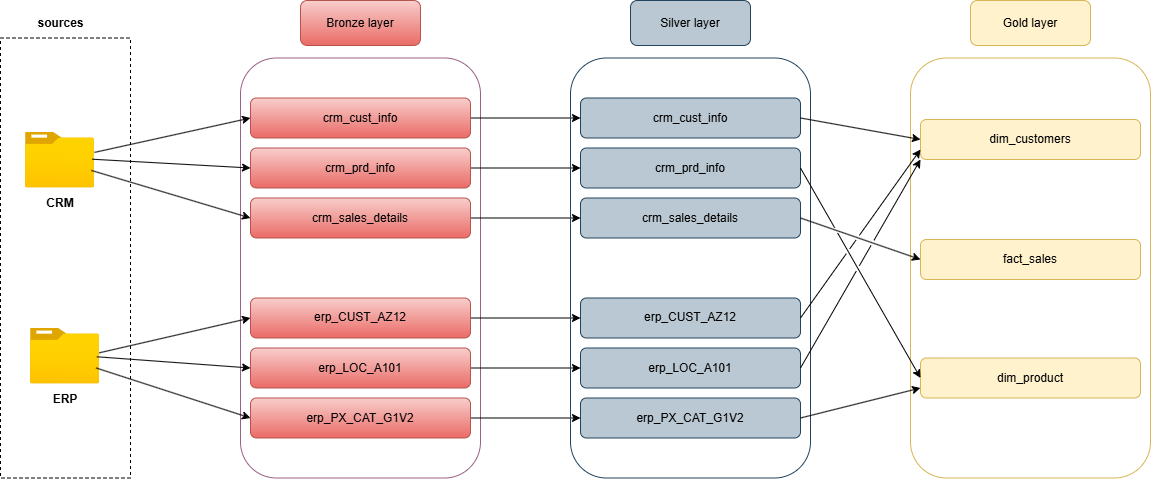

The diagram above was exported from draw.io. Its source (the exported page's mxGraphModel, read from the mxfile embedded in the PNG):
<mxGraphModel dx="1606" dy="963" grid="1" gridSize="10" guides="1" tooltips="1" connect="1" arrows="1" fold="1" page="1" pageScale="1" pageWidth="1700" pageHeight="1100" math="0" shadow="0">
  <root>
    <mxCell id="0" />
    <mxCell id="1" parent="0" />
    <mxCell id="6uaA37iczuuSa6wG3mqh-1" value="" style="rounded=0;whiteSpace=wrap;html=1;fillColor=none;dashed=1;" parent="1" vertex="1">
      <mxGeometry x="170" y="348.5" width="130" height="440" as="geometry" />
    </mxCell>
    <mxCell id="6uaA37iczuuSa6wG3mqh-2" value="&lt;b&gt;sources&lt;/b&gt;" style="text;html=1;align=center;verticalAlign=middle;resizable=0;points=[];autosize=1;strokeColor=none;fillColor=none;" parent="1" vertex="1">
      <mxGeometry x="195" y="318.5" width="70" height="30" as="geometry" />
    </mxCell>
    <mxCell id="6uaA37iczuuSa6wG3mqh-3" value="" style="image;aspect=fixed;html=1;points=[];align=center;fontSize=12;image=img/lib/azure2/general/Folder_Blank.svg;" parent="1" vertex="1">
      <mxGeometry x="195" y="442.5" width="69" height="56.00000000000001" as="geometry" />
    </mxCell>
    <mxCell id="6uaA37iczuuSa6wG3mqh-4" value="" style="image;aspect=fixed;html=1;points=[];align=center;fontSize=12;image=img/lib/azure2/general/Folder_Blank.svg;" parent="1" vertex="1">
      <mxGeometry x="200" y="638.5" width="69" height="56.00000000000001" as="geometry" />
    </mxCell>
    <mxCell id="6uaA37iczuuSa6wG3mqh-5" value="&lt;b&gt;CRM&lt;/b&gt;" style="text;html=1;align=center;verticalAlign=middle;whiteSpace=wrap;rounded=0;" parent="1" vertex="1">
      <mxGeometry x="200" y="498.5" width="60" height="30" as="geometry" />
    </mxCell>
    <mxCell id="6uaA37iczuuSa6wG3mqh-6" value="&lt;b&gt;ERP&lt;/b&gt;" style="text;html=1;align=center;verticalAlign=middle;whiteSpace=wrap;rounded=0;" parent="1" vertex="1">
      <mxGeometry x="205" y="694.5" width="60" height="30" as="geometry" />
    </mxCell>
    <mxCell id="6uaA37iczuuSa6wG3mqh-7" value="Bronze layer" style="rounded=1;whiteSpace=wrap;html=1;fillColor=#f8cecc;gradientColor=#ea6b66;strokeColor=#b85450;" parent="1" vertex="1">
      <mxGeometry x="470" y="311" width="120" height="45" as="geometry" />
    </mxCell>
    <mxCell id="6uaA37iczuuSa6wG3mqh-8" value="" style="rounded=1;whiteSpace=wrap;html=1;fillColor=none;gradientColor=#d5739d;strokeColor=#996185;" parent="1" vertex="1">
      <mxGeometry x="410" y="368.5" width="240" height="420" as="geometry" />
    </mxCell>
    <mxCell id="hJdeyNXcnBecXwSVRkFw-9" style="edgeStyle=orthogonalEdgeStyle;rounded=0;orthogonalLoop=1;jettySize=auto;html=1;exitX=1;exitY=0.5;exitDx=0;exitDy=0;entryX=0;entryY=0.5;entryDx=0;entryDy=0;" parent="1" source="6uaA37iczuuSa6wG3mqh-9" target="hJdeyNXcnBecXwSVRkFw-3" edge="1">
      <mxGeometry relative="1" as="geometry" />
    </mxCell>
    <mxCell id="6uaA37iczuuSa6wG3mqh-9" value="crm_cust_info" style="rounded=1;whiteSpace=wrap;html=1;fillColor=#f8cecc;strokeColor=#b85450;gradientColor=#ea6b66;" parent="1" vertex="1">
      <mxGeometry x="420" y="408.5" width="220" height="40" as="geometry" />
    </mxCell>
    <mxCell id="hJdeyNXcnBecXwSVRkFw-10" style="edgeStyle=orthogonalEdgeStyle;rounded=0;orthogonalLoop=1;jettySize=auto;html=1;exitX=1;exitY=0.5;exitDx=0;exitDy=0;entryX=0;entryY=0.5;entryDx=0;entryDy=0;" parent="1" source="6uaA37iczuuSa6wG3mqh-10" target="hJdeyNXcnBecXwSVRkFw-4" edge="1">
      <mxGeometry relative="1" as="geometry" />
    </mxCell>
    <mxCell id="6uaA37iczuuSa6wG3mqh-10" value="crm_prd_info" style="rounded=1;whiteSpace=wrap;html=1;fillColor=#f8cecc;gradientColor=#ea6b66;strokeColor=#b85450;" parent="1" vertex="1">
      <mxGeometry x="420" y="458.5" width="220" height="40" as="geometry" />
    </mxCell>
    <mxCell id="hJdeyNXcnBecXwSVRkFw-11" style="edgeStyle=orthogonalEdgeStyle;rounded=0;orthogonalLoop=1;jettySize=auto;html=1;exitX=1;exitY=0.5;exitDx=0;exitDy=0;entryX=0;entryY=0.5;entryDx=0;entryDy=0;" parent="1" source="6uaA37iczuuSa6wG3mqh-11" target="hJdeyNXcnBecXwSVRkFw-5" edge="1">
      <mxGeometry relative="1" as="geometry" />
    </mxCell>
    <mxCell id="6uaA37iczuuSa6wG3mqh-11" value="crm_sales_details" style="rounded=1;whiteSpace=wrap;html=1;fillColor=#f8cecc;gradientColor=#ea6b66;strokeColor=#b85450;" parent="1" vertex="1">
      <mxGeometry x="420" y="508.5" width="220" height="40" as="geometry" />
    </mxCell>
    <mxCell id="hJdeyNXcnBecXwSVRkFw-12" style="edgeStyle=orthogonalEdgeStyle;rounded=0;orthogonalLoop=1;jettySize=auto;html=1;exitX=1;exitY=0.5;exitDx=0;exitDy=0;" parent="1" source="6uaA37iczuuSa6wG3mqh-12" target="hJdeyNXcnBecXwSVRkFw-6" edge="1">
      <mxGeometry relative="1" as="geometry" />
    </mxCell>
    <mxCell id="6uaA37iczuuSa6wG3mqh-12" value="erp_CUST_AZ12" style="rounded=1;whiteSpace=wrap;html=1;fillColor=#f8cecc;gradientColor=#ea6b66;strokeColor=#b85450;" parent="1" vertex="1">
      <mxGeometry x="420" y="608.5" width="220" height="40" as="geometry" />
    </mxCell>
    <mxCell id="hJdeyNXcnBecXwSVRkFw-14" style="edgeStyle=orthogonalEdgeStyle;rounded=0;orthogonalLoop=1;jettySize=auto;html=1;exitX=1;exitY=0.5;exitDx=0;exitDy=0;" parent="1" source="6uaA37iczuuSa6wG3mqh-13" target="hJdeyNXcnBecXwSVRkFw-7" edge="1">
      <mxGeometry relative="1" as="geometry" />
    </mxCell>
    <mxCell id="6uaA37iczuuSa6wG3mqh-13" value="erp_PX_CAT_G1V2" style="rounded=1;whiteSpace=wrap;html=1;fillColor=#f8cecc;gradientColor=#ea6b66;strokeColor=#b85450;" parent="1" vertex="1">
      <mxGeometry x="420" y="708.5" width="220" height="40" as="geometry" />
    </mxCell>
    <mxCell id="hJdeyNXcnBecXwSVRkFw-13" style="edgeStyle=orthogonalEdgeStyle;rounded=0;orthogonalLoop=1;jettySize=auto;html=1;exitX=1;exitY=0.5;exitDx=0;exitDy=0;" parent="1" source="6uaA37iczuuSa6wG3mqh-14" target="hJdeyNXcnBecXwSVRkFw-8" edge="1">
      <mxGeometry relative="1" as="geometry" />
    </mxCell>
    <mxCell id="6uaA37iczuuSa6wG3mqh-14" value="erp_LOC_A101" style="rounded=1;whiteSpace=wrap;html=1;fillColor=#f8cecc;gradientColor=#ea6b66;strokeColor=#b85450;" parent="1" vertex="1">
      <mxGeometry x="420" y="658.5" width="220" height="40" as="geometry" />
    </mxCell>
    <mxCell id="6uaA37iczuuSa6wG3mqh-15" value="" style="endArrow=classic;html=1;rounded=0;entryX=0;entryY=0.5;entryDx=0;entryDy=0;" parent="1" source="6uaA37iczuuSa6wG3mqh-3" target="6uaA37iczuuSa6wG3mqh-9" edge="1">
      <mxGeometry width="50" height="50" relative="1" as="geometry">
        <mxPoint x="560" y="588.5" as="sourcePoint" />
        <mxPoint x="610" y="538.5" as="targetPoint" />
      </mxGeometry>
    </mxCell>
    <mxCell id="6uaA37iczuuSa6wG3mqh-16" value="" style="endArrow=classic;html=1;rounded=0;exitX=0.965;exitY=0.486;exitDx=0;exitDy=0;exitPerimeter=0;entryX=0;entryY=0.5;entryDx=0;entryDy=0;" parent="1" source="6uaA37iczuuSa6wG3mqh-3" target="6uaA37iczuuSa6wG3mqh-10" edge="1">
      <mxGeometry width="50" height="50" relative="1" as="geometry">
        <mxPoint x="560" y="588.5" as="sourcePoint" />
        <mxPoint x="610" y="538.5" as="targetPoint" />
      </mxGeometry>
    </mxCell>
    <mxCell id="6uaA37iczuuSa6wG3mqh-17" value="" style="endArrow=classic;html=1;rounded=0;exitX=0.954;exitY=0.686;exitDx=0;exitDy=0;exitPerimeter=0;entryX=0;entryY=0.5;entryDx=0;entryDy=0;" parent="1" source="6uaA37iczuuSa6wG3mqh-3" target="6uaA37iczuuSa6wG3mqh-11" edge="1">
      <mxGeometry width="50" height="50" relative="1" as="geometry">
        <mxPoint x="560" y="588.5" as="sourcePoint" />
        <mxPoint x="610" y="538.5" as="targetPoint" />
      </mxGeometry>
    </mxCell>
    <mxCell id="6uaA37iczuuSa6wG3mqh-21" value="" style="endArrow=classic;html=1;rounded=0;exitX=0.962;exitY=0.514;exitDx=0;exitDy=0;exitPerimeter=0;entryX=0;entryY=0.5;entryDx=0;entryDy=0;" parent="1" source="6uaA37iczuuSa6wG3mqh-4" target="6uaA37iczuuSa6wG3mqh-14" edge="1">
      <mxGeometry width="50" height="50" relative="1" as="geometry">
        <mxPoint x="560" y="588.5" as="sourcePoint" />
        <mxPoint x="610" y="538.5" as="targetPoint" />
      </mxGeometry>
    </mxCell>
    <mxCell id="6uaA37iczuuSa6wG3mqh-22" value="" style="endArrow=classic;html=1;rounded=0;exitX=0.997;exitY=0.443;exitDx=0;exitDy=0;exitPerimeter=0;entryX=0;entryY=0.5;entryDx=0;entryDy=0;" parent="1" source="6uaA37iczuuSa6wG3mqh-4" target="6uaA37iczuuSa6wG3mqh-12" edge="1">
      <mxGeometry width="50" height="50" relative="1" as="geometry">
        <mxPoint x="560" y="588.5" as="sourcePoint" />
        <mxPoint x="610" y="538.5" as="targetPoint" />
      </mxGeometry>
    </mxCell>
    <mxCell id="6uaA37iczuuSa6wG3mqh-23" value="" style="endArrow=classic;html=1;rounded=0;exitX=0.951;exitY=0.714;exitDx=0;exitDy=0;exitPerimeter=0;entryX=0;entryY=0.5;entryDx=0;entryDy=0;" parent="1" source="6uaA37iczuuSa6wG3mqh-4" target="6uaA37iczuuSa6wG3mqh-13" edge="1">
      <mxGeometry width="50" height="50" relative="1" as="geometry">
        <mxPoint x="560" y="588.5" as="sourcePoint" />
        <mxPoint x="610" y="538.5" as="targetPoint" />
      </mxGeometry>
    </mxCell>
    <mxCell id="hJdeyNXcnBecXwSVRkFw-1" value="Silver layer" style="rounded=1;whiteSpace=wrap;html=1;fillColor=#bac8d3;strokeColor=#23445d;" parent="1" vertex="1">
      <mxGeometry x="800" y="311" width="120" height="45" as="geometry" />
    </mxCell>
    <mxCell id="hJdeyNXcnBecXwSVRkFw-2" value="" style="rounded=1;whiteSpace=wrap;html=1;fillColor=none;strokeColor=#23445d;" parent="1" vertex="1">
      <mxGeometry x="740" y="368.5" width="240" height="420" as="geometry" />
    </mxCell>
    <mxCell id="hJdeyNXcnBecXwSVRkFw-3" value="crm_cust_info" style="rounded=1;whiteSpace=wrap;html=1;fillColor=#bac8d3;strokeColor=#23445d;" parent="1" vertex="1">
      <mxGeometry x="750" y="408.5" width="220" height="40" as="geometry" />
    </mxCell>
    <mxCell id="hJdeyNXcnBecXwSVRkFw-4" value="crm_prd_info" style="rounded=1;whiteSpace=wrap;html=1;fillColor=#bac8d3;strokeColor=#23445d;" parent="1" vertex="1">
      <mxGeometry x="750" y="458.5" width="220" height="40" as="geometry" />
    </mxCell>
    <mxCell id="hJdeyNXcnBecXwSVRkFw-5" value="crm_sales_details" style="rounded=1;whiteSpace=wrap;html=1;fillColor=#bac8d3;strokeColor=#23445d;" parent="1" vertex="1">
      <mxGeometry x="750" y="508.5" width="220" height="40" as="geometry" />
    </mxCell>
    <mxCell id="hJdeyNXcnBecXwSVRkFw-6" value="erp_CUST_AZ12" style="rounded=1;whiteSpace=wrap;html=1;fillColor=#bac8d3;strokeColor=#23445d;" parent="1" vertex="1">
      <mxGeometry x="750" y="608.5" width="220" height="40" as="geometry" />
    </mxCell>
    <mxCell id="hJdeyNXcnBecXwSVRkFw-7" value="erp_PX_CAT_G1V2" style="rounded=1;whiteSpace=wrap;html=1;fillColor=#bac8d3;strokeColor=#23445d;" parent="1" vertex="1">
      <mxGeometry x="750" y="708.5" width="220" height="40" as="geometry" />
    </mxCell>
    <mxCell id="hJdeyNXcnBecXwSVRkFw-8" value="erp_LOC_A101" style="rounded=1;whiteSpace=wrap;html=1;fillColor=#bac8d3;strokeColor=#23445d;" parent="1" vertex="1">
      <mxGeometry x="750" y="658.5" width="220" height="40" as="geometry" />
    </mxCell>
    <mxCell id="ja_lECrBdOOLHndBEr9h-1" value="Gold layer" style="rounded=1;whiteSpace=wrap;html=1;fillColor=#fff2cc;strokeColor=#d6b656;" vertex="1" parent="1">
      <mxGeometry x="1140" y="311" width="120" height="45" as="geometry" />
    </mxCell>
    <mxCell id="ja_lECrBdOOLHndBEr9h-2" value="" style="rounded=1;whiteSpace=wrap;html=1;fillColor=none;strokeColor=#d6b656;" vertex="1" parent="1">
      <mxGeometry x="1080" y="368.5" width="240" height="420" as="geometry" />
    </mxCell>
    <mxCell id="ja_lECrBdOOLHndBEr9h-3" value="fact_sales" style="rounded=1;whiteSpace=wrap;html=1;fillColor=#fff2cc;strokeColor=#d6b656;" vertex="1" parent="1">
      <mxGeometry x="1090" y="550" width="220" height="40" as="geometry" />
    </mxCell>
    <mxCell id="ja_lECrBdOOLHndBEr9h-4" value="dim_customers" style="rounded=1;whiteSpace=wrap;html=1;fillColor=#fff2cc;strokeColor=#d6b656;" vertex="1" parent="1">
      <mxGeometry x="1090" y="430" width="220" height="40" as="geometry" />
    </mxCell>
    <mxCell id="ja_lECrBdOOLHndBEr9h-5" value="dim_product" style="rounded=1;whiteSpace=wrap;html=1;fillColor=#fff2cc;strokeColor=#d6b656;" vertex="1" parent="1">
      <mxGeometry x="1090" y="668.5" width="220" height="40" as="geometry" />
    </mxCell>
    <mxCell id="ja_lECrBdOOLHndBEr9h-12" value="" style="endArrow=classic;html=1;rounded=0;entryX=0;entryY=0.5;entryDx=0;entryDy=0;exitX=1;exitY=0.5;exitDx=0;exitDy=0;jumpStyle=gap;" edge="1" parent="1" source="hJdeyNXcnBecXwSVRkFw-5" target="ja_lECrBdOOLHndBEr9h-3">
      <mxGeometry width="50" height="50" relative="1" as="geometry">
        <mxPoint x="1000" y="660" as="sourcePoint" />
        <mxPoint x="1050" y="610" as="targetPoint" />
      </mxGeometry>
    </mxCell>
    <mxCell id="ja_lECrBdOOLHndBEr9h-13" value="" style="endArrow=classic;html=1;rounded=0;entryX=0;entryY=0.5;entryDx=0;entryDy=0;exitX=1;exitY=0.5;exitDx=0;exitDy=0;jumpStyle=gap;" edge="1" parent="1" source="hJdeyNXcnBecXwSVRkFw-3" target="ja_lECrBdOOLHndBEr9h-4">
      <mxGeometry width="50" height="50" relative="1" as="geometry">
        <mxPoint x="1000" y="660" as="sourcePoint" />
        <mxPoint x="1050" y="610" as="targetPoint" />
      </mxGeometry>
    </mxCell>
    <mxCell id="ja_lECrBdOOLHndBEr9h-14" value="" style="endArrow=classic;html=1;rounded=0;exitX=1;exitY=0.5;exitDx=0;exitDy=0;entryX=0;entryY=0.5;entryDx=0;entryDy=0;jumpStyle=gap;" edge="1" parent="1" source="hJdeyNXcnBecXwSVRkFw-4" target="ja_lECrBdOOLHndBEr9h-5">
      <mxGeometry width="50" height="50" relative="1" as="geometry">
        <mxPoint x="1010" y="670" as="sourcePoint" />
        <mxPoint x="1060" y="620" as="targetPoint" />
      </mxGeometry>
    </mxCell>
    <mxCell id="ja_lECrBdOOLHndBEr9h-15" value="" style="endArrow=classic;html=1;rounded=0;exitX=1;exitY=0.5;exitDx=0;exitDy=0;entryX=0;entryY=0.75;entryDx=0;entryDy=0;jumpStyle=gap;" edge="1" parent="1" source="hJdeyNXcnBecXwSVRkFw-6" target="ja_lECrBdOOLHndBEr9h-4">
      <mxGeometry width="50" height="50" relative="1" as="geometry">
        <mxPoint x="1020" y="680" as="sourcePoint" />
        <mxPoint x="1070" y="630" as="targetPoint" />
      </mxGeometry>
    </mxCell>
    <mxCell id="ja_lECrBdOOLHndBEr9h-16" value="" style="endArrow=classic;html=1;rounded=0;exitX=1;exitY=0.5;exitDx=0;exitDy=0;entryX=0;entryY=1;entryDx=0;entryDy=0;jumpStyle=gap;" edge="1" parent="1" source="hJdeyNXcnBecXwSVRkFw-8" target="ja_lECrBdOOLHndBEr9h-4">
      <mxGeometry width="50" height="50" relative="1" as="geometry">
        <mxPoint x="1030" y="690" as="sourcePoint" />
        <mxPoint x="1080" y="640" as="targetPoint" />
      </mxGeometry>
    </mxCell>
    <mxCell id="ja_lECrBdOOLHndBEr9h-17" value="" style="endArrow=classic;html=1;rounded=0;exitX=1;exitY=0.5;exitDx=0;exitDy=0;entryX=0;entryY=0.75;entryDx=0;entryDy=0;jumpStyle=gap;" edge="1" parent="1" source="hJdeyNXcnBecXwSVRkFw-7" target="ja_lECrBdOOLHndBEr9h-5">
      <mxGeometry width="50" height="50" relative="1" as="geometry">
        <mxPoint x="1040" y="700" as="sourcePoint" />
        <mxPoint x="1090" y="650" as="targetPoint" />
      </mxGeometry>
    </mxCell>
  </root>
</mxGraphModel>